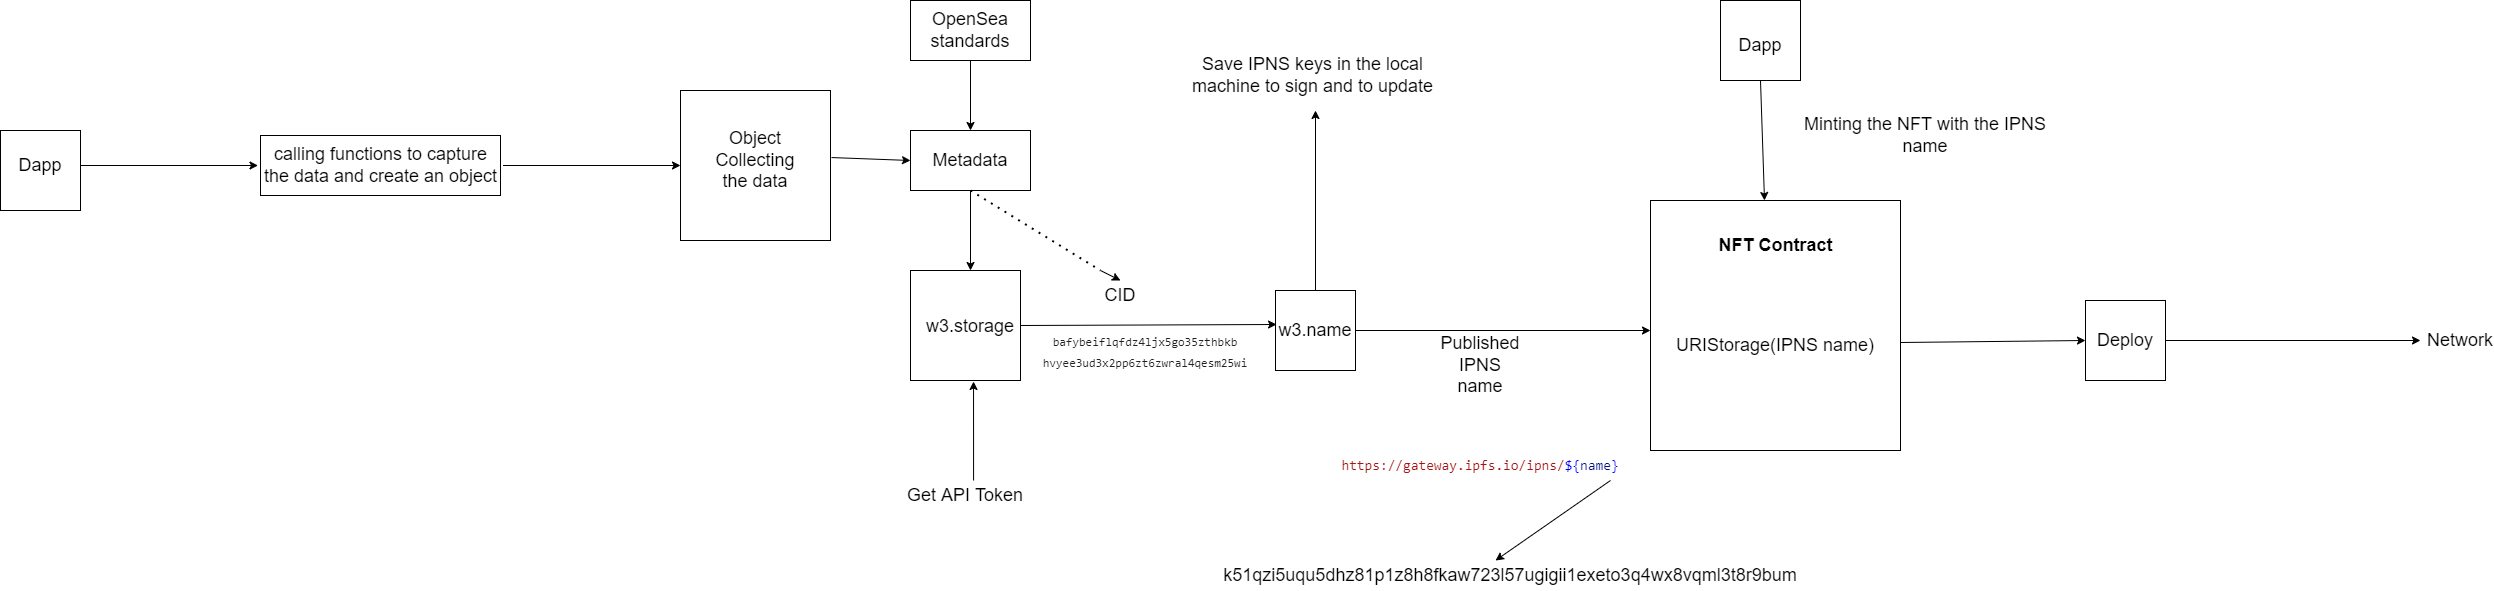

The diagram above was exported from draw.io. Its source (the exported page's mxGraphModel, read from the mxfile embedded in the PNG):
<mxGraphModel dx="3362" dy="790" grid="1" gridSize="10" guides="1" tooltips="1" connect="1" arrows="1" fold="1" page="1" pageScale="1" pageWidth="850" pageHeight="1100" math="0" shadow="0">
  <root>
    <mxCell id="0" />
    <mxCell id="1" parent="0" />
    <mxCell id="Xdaj0MJW5V7Bh2Oq0UOo-1" value="" style="whiteSpace=wrap;html=1;aspect=fixed;" vertex="1" parent="1">
      <mxGeometry x="760" y="230" width="250" height="250" as="geometry" />
    </mxCell>
    <mxCell id="Xdaj0MJW5V7Bh2Oq0UOo-2" value="&lt;font style=&quot;font-size: 18px;&quot;&gt;&lt;b&gt;NFT Contract&lt;/b&gt;&lt;/font&gt;" style="text;html=1;strokeColor=none;fillColor=none;align=center;verticalAlign=middle;whiteSpace=wrap;rounded=0;" vertex="1" parent="1">
      <mxGeometry x="822.5" y="260" width="125" height="30" as="geometry" />
    </mxCell>
    <mxCell id="Xdaj0MJW5V7Bh2Oq0UOo-3" value="URIStorage(IPNS name)" style="text;html=1;strokeColor=none;fillColor=none;align=center;verticalAlign=middle;whiteSpace=wrap;rounded=0;fontSize=18;" vertex="1" parent="1">
      <mxGeometry x="765" y="360" width="240" height="30" as="geometry" />
    </mxCell>
    <mxCell id="Xdaj0MJW5V7Bh2Oq0UOo-4" value="" style="whiteSpace=wrap;html=1;aspect=fixed;fontSize=18;" vertex="1" parent="1">
      <mxGeometry x="385" y="320" width="80" height="80" as="geometry" />
    </mxCell>
    <mxCell id="Xdaj0MJW5V7Bh2Oq0UOo-5" value="" style="endArrow=classic;html=1;rounded=0;fontSize=18;exitX=1;exitY=0.5;exitDx=0;exitDy=0;" edge="1" parent="1" source="Xdaj0MJW5V7Bh2Oq0UOo-4">
      <mxGeometry width="50" height="50" relative="1" as="geometry">
        <mxPoint x="580" y="370" as="sourcePoint" />
        <mxPoint x="760" y="360" as="targetPoint" />
      </mxGeometry>
    </mxCell>
    <mxCell id="Xdaj0MJW5V7Bh2Oq0UOo-9" value="Published IPNS name" style="text;html=1;strokeColor=none;fillColor=none;align=center;verticalAlign=middle;whiteSpace=wrap;rounded=0;fontSize=18;" vertex="1" parent="1">
      <mxGeometry x="560" y="380" width="60" height="30" as="geometry" />
    </mxCell>
    <mxCell id="Xdaj0MJW5V7Bh2Oq0UOo-10" value="&lt;div style=&quot;background-color: rgb(255, 255, 255); font-family: Consolas, &amp;quot;Courier New&amp;quot;, monospace; font-size: 14px; line-height: 19px;&quot;&gt;&lt;span style=&quot;color: #a31515;&quot;&gt;https://gateway.ipfs.io/ipns/&lt;/span&gt;&lt;span style=&quot;color: #0000ff;&quot;&gt;${&lt;/span&gt;&lt;span style=&quot;color: #001080;&quot;&gt;name&lt;/span&gt;&lt;span style=&quot;color: #0000ff;&quot;&gt;}&lt;/span&gt;&lt;/div&gt;" style="text;html=1;strokeColor=none;fillColor=none;align=center;verticalAlign=middle;whiteSpace=wrap;rounded=0;fontSize=18;" vertex="1" parent="1">
      <mxGeometry x="560" y="480" width="60" height="30" as="geometry" />
    </mxCell>
    <mxCell id="Xdaj0MJW5V7Bh2Oq0UOo-11" value="k51qzi5uqu5dhz81p1z8h8fkaw723l57ugigii1exeto3q4wx8vqml3t8r9bum" style="text;html=1;strokeColor=none;fillColor=none;align=center;verticalAlign=middle;whiteSpace=wrap;rounded=0;fontSize=18;" vertex="1" parent="1">
      <mxGeometry x="590" y="590" width="60" height="30" as="geometry" />
    </mxCell>
    <mxCell id="Xdaj0MJW5V7Bh2Oq0UOo-12" value="" style="whiteSpace=wrap;html=1;aspect=fixed;fontSize=18;" vertex="1" parent="1">
      <mxGeometry x="1195" y="330" width="80" height="80" as="geometry" />
    </mxCell>
    <mxCell id="Xdaj0MJW5V7Bh2Oq0UOo-13" value="" style="endArrow=classic;html=1;rounded=0;fontSize=18;exitX=1;exitY=0.568;exitDx=0;exitDy=0;exitPerimeter=0;entryX=0;entryY=0.5;entryDx=0;entryDy=0;" edge="1" parent="1" source="Xdaj0MJW5V7Bh2Oq0UOo-1" target="Xdaj0MJW5V7Bh2Oq0UOo-12">
      <mxGeometry width="50" height="50" relative="1" as="geometry">
        <mxPoint x="1090" y="370" as="sourcePoint" />
        <mxPoint x="1140" y="320" as="targetPoint" />
      </mxGeometry>
    </mxCell>
    <mxCell id="Xdaj0MJW5V7Bh2Oq0UOo-14" value="Deploy" style="text;html=1;strokeColor=none;fillColor=none;align=center;verticalAlign=middle;whiteSpace=wrap;rounded=0;fontSize=18;" vertex="1" parent="1">
      <mxGeometry x="1205" y="355" width="60" height="30" as="geometry" />
    </mxCell>
    <mxCell id="Xdaj0MJW5V7Bh2Oq0UOo-15" value="" style="endArrow=classic;html=1;rounded=0;fontSize=18;exitX=1;exitY=0.5;exitDx=0;exitDy=0;" edge="1" parent="1" source="Xdaj0MJW5V7Bh2Oq0UOo-12">
      <mxGeometry width="50" height="50" relative="1" as="geometry">
        <mxPoint x="1470" y="380" as="sourcePoint" />
        <mxPoint x="1530" y="370" as="targetPoint" />
      </mxGeometry>
    </mxCell>
    <mxCell id="Xdaj0MJW5V7Bh2Oq0UOo-16" value="Network" style="text;html=1;strokeColor=none;fillColor=none;align=center;verticalAlign=middle;whiteSpace=wrap;rounded=0;fontSize=18;" vertex="1" parent="1">
      <mxGeometry x="1540" y="355" width="60" height="30" as="geometry" />
    </mxCell>
    <mxCell id="Xdaj0MJW5V7Bh2Oq0UOo-17" value="" style="endArrow=classic;html=1;rounded=0;fontSize=18;entryX=0.25;entryY=0;entryDx=0;entryDy=0;" edge="1" parent="1" target="Xdaj0MJW5V7Bh2Oq0UOo-11">
      <mxGeometry width="50" height="50" relative="1" as="geometry">
        <mxPoint x="720" y="510" as="sourcePoint" />
        <mxPoint x="860" y="540" as="targetPoint" />
      </mxGeometry>
    </mxCell>
    <mxCell id="Xdaj0MJW5V7Bh2Oq0UOo-18" value="" style="endArrow=classic;html=1;rounded=0;fontSize=18;exitX=0.5;exitY=0;exitDx=0;exitDy=0;" edge="1" parent="1" source="Xdaj0MJW5V7Bh2Oq0UOo-4">
      <mxGeometry width="50" height="50" relative="1" as="geometry">
        <mxPoint x="450" y="290" as="sourcePoint" />
        <mxPoint x="425" y="140" as="targetPoint" />
      </mxGeometry>
    </mxCell>
    <mxCell id="Xdaj0MJW5V7Bh2Oq0UOo-19" value="Save IPNS keys in the local machine to sign and to update" style="text;html=1;strokeColor=none;fillColor=none;align=center;verticalAlign=middle;whiteSpace=wrap;rounded=0;fontSize=18;" vertex="1" parent="1">
      <mxGeometry x="285" y="90" width="275" height="30" as="geometry" />
    </mxCell>
    <mxCell id="Xdaj0MJW5V7Bh2Oq0UOo-20" value="" style="whiteSpace=wrap;html=1;aspect=fixed;fontSize=18;" vertex="1" parent="1">
      <mxGeometry x="20" y="300" width="110" height="110" as="geometry" />
    </mxCell>
    <mxCell id="Xdaj0MJW5V7Bh2Oq0UOo-21" value="" style="endArrow=classic;html=1;rounded=0;fontSize=18;exitX=1;exitY=0.5;exitDx=0;exitDy=0;entryX=0.013;entryY=0.425;entryDx=0;entryDy=0;entryPerimeter=0;" edge="1" parent="1" source="Xdaj0MJW5V7Bh2Oq0UOo-20" target="Xdaj0MJW5V7Bh2Oq0UOo-4">
      <mxGeometry width="50" height="50" relative="1" as="geometry">
        <mxPoint x="210" y="370" as="sourcePoint" />
        <mxPoint x="260" y="320" as="targetPoint" />
      </mxGeometry>
    </mxCell>
    <mxCell id="Xdaj0MJW5V7Bh2Oq0UOo-22" value="CID" style="text;html=1;strokeColor=none;fillColor=none;align=center;verticalAlign=middle;whiteSpace=wrap;rounded=0;fontSize=18;" vertex="1" parent="1">
      <mxGeometry x="200" y="310" width="60" height="30" as="geometry" />
    </mxCell>
    <mxCell id="Xdaj0MJW5V7Bh2Oq0UOo-23" value="" style="rounded=0;whiteSpace=wrap;html=1;fontSize=18;" vertex="1" parent="1">
      <mxGeometry x="20" y="160" width="120" height="60" as="geometry" />
    </mxCell>
    <mxCell id="Xdaj0MJW5V7Bh2Oq0UOo-24" value="Metadata" style="text;html=1;strokeColor=none;fillColor=none;align=center;verticalAlign=middle;whiteSpace=wrap;rounded=0;fontSize=18;" vertex="1" parent="1">
      <mxGeometry x="50" y="175" width="60" height="30" as="geometry" />
    </mxCell>
    <mxCell id="Xdaj0MJW5V7Bh2Oq0UOo-25" value="" style="endArrow=classic;html=1;rounded=0;fontSize=18;exitX=0.5;exitY=1;exitDx=0;exitDy=0;" edge="1" parent="1" source="Xdaj0MJW5V7Bh2Oq0UOo-23">
      <mxGeometry width="50" height="50" relative="1" as="geometry">
        <mxPoint x="130" y="290" as="sourcePoint" />
        <mxPoint x="80" y="300" as="targetPoint" />
      </mxGeometry>
    </mxCell>
    <mxCell id="Xdaj0MJW5V7Bh2Oq0UOo-26" value="" style="rounded=0;whiteSpace=wrap;html=1;fontSize=18;" vertex="1" parent="1">
      <mxGeometry x="20" y="30" width="120" height="60" as="geometry" />
    </mxCell>
    <mxCell id="Xdaj0MJW5V7Bh2Oq0UOo-27" value="OpenSea standards" style="text;html=1;strokeColor=none;fillColor=none;align=center;verticalAlign=middle;whiteSpace=wrap;rounded=0;fontSize=18;" vertex="1" parent="1">
      <mxGeometry x="50" y="45" width="60" height="30" as="geometry" />
    </mxCell>
    <mxCell id="Xdaj0MJW5V7Bh2Oq0UOo-28" value="" style="endArrow=classic;html=1;rounded=0;fontSize=18;exitX=0.5;exitY=1;exitDx=0;exitDy=0;entryX=0.5;entryY=0;entryDx=0;entryDy=0;" edge="1" parent="1" source="Xdaj0MJW5V7Bh2Oq0UOo-26" target="Xdaj0MJW5V7Bh2Oq0UOo-23">
      <mxGeometry width="50" height="50" relative="1" as="geometry">
        <mxPoint x="180" y="180" as="sourcePoint" />
        <mxPoint x="230" y="130" as="targetPoint" />
      </mxGeometry>
    </mxCell>
    <mxCell id="Xdaj0MJW5V7Bh2Oq0UOo-29" value="" style="endArrow=none;dashed=1;html=1;dashPattern=1 3;strokeWidth=2;rounded=0;fontSize=18;" edge="1" parent="1">
      <mxGeometry width="50" height="50" relative="1" as="geometry">
        <mxPoint x="80" y="220" as="sourcePoint" />
        <mxPoint x="210" y="300" as="targetPoint" />
      </mxGeometry>
    </mxCell>
    <mxCell id="Xdaj0MJW5V7Bh2Oq0UOo-30" value="" style="endArrow=classic;html=1;rounded=0;fontSize=18;" edge="1" parent="1">
      <mxGeometry width="50" height="50" relative="1" as="geometry">
        <mxPoint x="210" y="300" as="sourcePoint" />
        <mxPoint x="230" y="310" as="targetPoint" />
      </mxGeometry>
    </mxCell>
    <mxCell id="Xdaj0MJW5V7Bh2Oq0UOo-31" value="w3.name" style="text;html=1;strokeColor=none;fillColor=none;align=center;verticalAlign=middle;whiteSpace=wrap;rounded=0;fontSize=18;" vertex="1" parent="1">
      <mxGeometry x="395" y="345" width="60" height="30" as="geometry" />
    </mxCell>
    <mxCell id="Xdaj0MJW5V7Bh2Oq0UOo-32" value="w3.storage" style="text;html=1;strokeColor=none;fillColor=none;align=center;verticalAlign=middle;whiteSpace=wrap;rounded=0;fontSize=18;" vertex="1" parent="1">
      <mxGeometry x="75" y="355" width="10" as="geometry" />
    </mxCell>
    <mxCell id="Xdaj0MJW5V7Bh2Oq0UOo-33" value="Get API Token&amp;nbsp;" style="text;html=1;strokeColor=none;fillColor=none;align=center;verticalAlign=middle;whiteSpace=wrap;rounded=0;fontSize=18;" vertex="1" parent="1">
      <mxGeometry y="510" width="155" height="30" as="geometry" />
    </mxCell>
    <mxCell id="Xdaj0MJW5V7Bh2Oq0UOo-34" value="" style="endArrow=classic;html=1;rounded=0;fontSize=18;entryX=0.573;entryY=1.009;entryDx=0;entryDy=0;exitX=0.536;exitY=0;exitDx=0;exitDy=0;entryPerimeter=0;exitPerimeter=0;" edge="1" parent="1" source="Xdaj0MJW5V7Bh2Oq0UOo-33" target="Xdaj0MJW5V7Bh2Oq0UOo-20">
      <mxGeometry width="50" height="50" relative="1" as="geometry">
        <mxPoint x="40" y="480" as="sourcePoint" />
        <mxPoint x="90" y="430" as="targetPoint" />
      </mxGeometry>
    </mxCell>
    <mxCell id="Xdaj0MJW5V7Bh2Oq0UOo-35" value="&lt;br&gt;&lt;span style=&quot;color: rgb(32, 33, 36); font-family: consolas, &amp;quot;lucida console&amp;quot;, &amp;quot;courier new&amp;quot;, monospace; font-size: 12px; font-style: normal; font-variant-ligatures: normal; font-variant-caps: normal; font-weight: 400; letter-spacing: normal; orphans: 2; text-align: left; text-indent: 0px; text-transform: none; widows: 2; word-spacing: 0px; -webkit-text-stroke-width: 0px; background-color: rgb(255, 255, 255); text-decoration-thickness: initial; text-decoration-style: initial; text-decoration-color: initial; float: none; display: inline !important;&quot;&gt;bafybeiflqfdz4ljx5go35zthbkb&lt;br&gt;hvyee3ud3x2pp6zt6zwral4qesm25wi&lt;/span&gt;" style="text;html=1;strokeColor=none;fillColor=none;align=center;verticalAlign=middle;whiteSpace=wrap;rounded=0;fontSize=18;" vertex="1" parent="1">
      <mxGeometry x="55" y="355" width="400" height="30" as="geometry" />
    </mxCell>
    <mxCell id="Xdaj0MJW5V7Bh2Oq0UOo-39" value="" style="whiteSpace=wrap;html=1;aspect=fixed;fontSize=18;" vertex="1" parent="1">
      <mxGeometry x="-210" y="120" width="150" height="150" as="geometry" />
    </mxCell>
    <mxCell id="Xdaj0MJW5V7Bh2Oq0UOo-40" value="Object Collecting the data" style="text;html=1;strokeColor=none;fillColor=none;align=center;verticalAlign=middle;whiteSpace=wrap;rounded=0;fontSize=18;" vertex="1" parent="1">
      <mxGeometry x="-165" y="175" width="60" height="30" as="geometry" />
    </mxCell>
    <mxCell id="Xdaj0MJW5V7Bh2Oq0UOo-41" value="" style="endArrow=classic;html=1;rounded=0;fontSize=18;exitX=1.007;exitY=0.447;exitDx=0;exitDy=0;entryX=0;entryY=0.5;entryDx=0;entryDy=0;exitPerimeter=0;" edge="1" parent="1" source="Xdaj0MJW5V7Bh2Oq0UOo-39" target="Xdaj0MJW5V7Bh2Oq0UOo-23">
      <mxGeometry width="50" height="50" relative="1" as="geometry">
        <mxPoint x="-50" y="230" as="sourcePoint" />
        <mxPoint y="180" as="targetPoint" />
      </mxGeometry>
    </mxCell>
    <mxCell id="Xdaj0MJW5V7Bh2Oq0UOo-42" value="" style="whiteSpace=wrap;html=1;aspect=fixed;fontSize=18;" vertex="1" parent="1">
      <mxGeometry x="-890" y="160" width="80" height="80" as="geometry" />
    </mxCell>
    <mxCell id="Xdaj0MJW5V7Bh2Oq0UOo-43" value="Dapp" style="text;html=1;strokeColor=none;fillColor=none;align=center;verticalAlign=middle;whiteSpace=wrap;rounded=0;fontSize=18;" vertex="1" parent="1">
      <mxGeometry x="-880" y="180" width="60" height="30" as="geometry" />
    </mxCell>
    <mxCell id="Xdaj0MJW5V7Bh2Oq0UOo-46" value="" style="rounded=0;whiteSpace=wrap;html=1;fontSize=18;" vertex="1" parent="1">
      <mxGeometry x="-630" y="165" width="240" height="60" as="geometry" />
    </mxCell>
    <mxCell id="Xdaj0MJW5V7Bh2Oq0UOo-47" value="calling functions to capture the data and create an object" style="text;html=1;strokeColor=none;fillColor=none;align=center;verticalAlign=middle;whiteSpace=wrap;rounded=0;fontSize=18;" vertex="1" parent="1">
      <mxGeometry x="-632.5" y="180" width="245" height="30" as="geometry" />
    </mxCell>
    <mxCell id="Xdaj0MJW5V7Bh2Oq0UOo-48" value="" style="endArrow=classic;html=1;rounded=0;fontSize=18;entryX=0;entryY=0.5;entryDx=0;entryDy=0;" edge="1" parent="1" target="Xdaj0MJW5V7Bh2Oq0UOo-47">
      <mxGeometry width="50" height="50" relative="1" as="geometry">
        <mxPoint x="-810" y="195" as="sourcePoint" />
        <mxPoint x="-660" y="180" as="targetPoint" />
      </mxGeometry>
    </mxCell>
    <mxCell id="Xdaj0MJW5V7Bh2Oq0UOo-49" value="" style="endArrow=classic;html=1;rounded=0;fontSize=18;exitX=1;exitY=0.5;exitDx=0;exitDy=0;entryX=0;entryY=0.5;entryDx=0;entryDy=0;" edge="1" parent="1" source="Xdaj0MJW5V7Bh2Oq0UOo-47" target="Xdaj0MJW5V7Bh2Oq0UOo-39">
      <mxGeometry width="50" height="50" relative="1" as="geometry">
        <mxPoint x="-290" y="220" as="sourcePoint" />
        <mxPoint x="-240" y="170" as="targetPoint" />
      </mxGeometry>
    </mxCell>
    <mxCell id="Xdaj0MJW5V7Bh2Oq0UOo-50" value="" style="whiteSpace=wrap;html=1;aspect=fixed;fontSize=18;" vertex="1" parent="1">
      <mxGeometry x="830" y="30" width="80" height="80" as="geometry" />
    </mxCell>
    <mxCell id="Xdaj0MJW5V7Bh2Oq0UOo-51" value="Dapp" style="text;html=1;strokeColor=none;fillColor=none;align=center;verticalAlign=middle;whiteSpace=wrap;rounded=0;fontSize=18;" vertex="1" parent="1">
      <mxGeometry x="840" y="60" width="60" height="30" as="geometry" />
    </mxCell>
    <mxCell id="Xdaj0MJW5V7Bh2Oq0UOo-52" value="" style="endArrow=classic;html=1;rounded=0;fontSize=18;exitX=0.5;exitY=1;exitDx=0;exitDy=0;entryX=0.456;entryY=0;entryDx=0;entryDy=0;entryPerimeter=0;" edge="1" parent="1" source="Xdaj0MJW5V7Bh2Oq0UOo-50" target="Xdaj0MJW5V7Bh2Oq0UOo-1">
      <mxGeometry width="50" height="50" relative="1" as="geometry">
        <mxPoint x="1080" y="190" as="sourcePoint" />
        <mxPoint x="1130" y="140" as="targetPoint" />
      </mxGeometry>
    </mxCell>
    <mxCell id="Xdaj0MJW5V7Bh2Oq0UOo-53" value="Minting the NFT with the IPNS name" style="text;html=1;strokeColor=none;fillColor=none;align=center;verticalAlign=middle;whiteSpace=wrap;rounded=0;fontSize=18;" vertex="1" parent="1">
      <mxGeometry x="900" y="150" width="270" height="30" as="geometry" />
    </mxCell>
  </root>
</mxGraphModel>